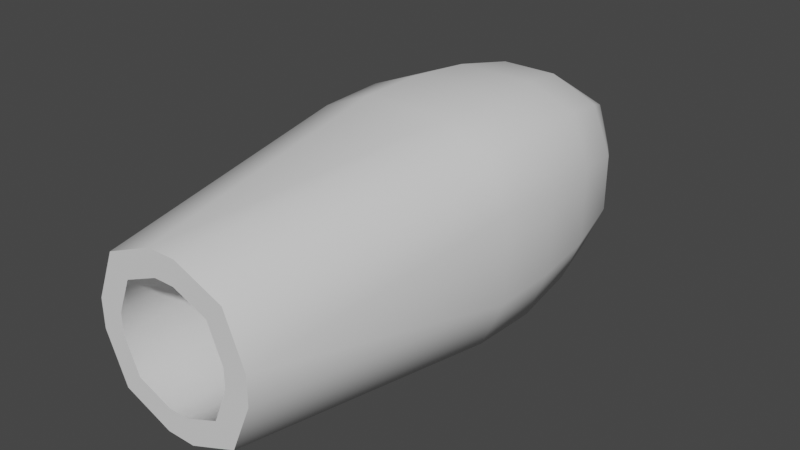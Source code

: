 # Source: GunBIG.blend  (saved by Blender 2.90.8; exported with 4.5.12 LTS)
import bpy
from mathutils import Matrix  # noqa: F401  (used for matrix-valued properties, if any)

bpy.ops.wm.read_factory_settings(use_empty=True)
scene = bpy.context.scene
scene.name = 'Scene'

# ---- collections
col_collection = bpy.data.collections.new('Collection'); scene.collection.children.link(col_collection)

# ---- materials (node trees are filled in below, after node groups)
mat_material = bpy.data.materials.new('Material')
mat_material.alpha_threshold = 0.0
mat_material.use_transparent_shadow = False
mat_material.line_color = (0.0, 0.0, 0.0, 1.0)

# ---- node groups
ng_auto_smooth = bpy.data.node_groups.new('Auto Smooth', 'GeometryNodeTree')
_s = ng_auto_smooth.interface.new_socket(name='Geometry', in_out='OUTPUT', socket_type='NodeSocketGeometry')
_s = ng_auto_smooth.interface.new_socket(name='Geometry', in_out='INPUT', socket_type='NodeSocketGeometry')
_s = ng_auto_smooth.interface.new_socket(name='Angle', in_out='INPUT', socket_type='NodeSocketFloat')
_s.subtype = 'ANGLE'
_s.min_value = 0.0
_s.max_value = 3.142
ng_auto_smooth.is_modifier = True
_N = ng_auto_smooth.nodes; _L = ng_auto_smooth.links
n0 = _N.new('NodeGroupOutput'); n0.name = 'Group Output'; n0.location = (480, -100)
n1 = _N.new('NodeGroupInput'); n1.name = 'Group Input'; n1.location = (-420, -300)
n2 = _N.new('NodeGroupInput'); n2.name = 'Group Input.001'; n2.location = (-60, -100)
n3 = _N.new('GeometryNodeSetShadeSmooth'); n3.name = 'Set Shade Smooth'; n3.location = (120, -100)
n3.domain = 'EDGE'
n4 = _N.new('GeometryNodeSetShadeSmooth'); n4.name = 'Set Shade Smooth.001'; n4.location = (300, -100)
n5 = _N.new('GeometryNodeInputMeshEdgeAngle'); n5.name = 'Edge Angle'; n5.location = (-420, -220)
n6 = _N.new('GeometryNodeInputEdgeSmooth'); n6.name = 'Is Edge Smooth'; n6.location = (-60, -160)
n7 = _N.new('GeometryNodeInputShadeSmooth'); n7.name = 'Is Face Smooth'; n7.location = (-240, -340)
n8 = _N.new('FunctionNodeBooleanMath'); n8.name = 'Boolean Math'; n8.location = (-60, -220)
n9 = _N.new('FunctionNodeCompare'); n9.name = 'Compare'; n9.location = (-240, -180)
n9.operation = 'LESS_EQUAL'
_L.new(n5.outputs[0], n9.inputs[0])
_L.new(n4.outputs[0], n0.inputs[0])
_L.new(n1.outputs[1], n9.inputs[1])
_L.new(n9.outputs[0], n8.inputs[0])
_L.new(n7.outputs[0], n8.inputs[1])
_L.new(n2.outputs[0], n3.inputs[0])
_L.new(n6.outputs[0], n3.inputs[1])
_L.new(n3.outputs[0], n4.inputs[0])
_L.new(n8.outputs[0], n3.inputs[2])
n0.is_active_output = True

# ---- material node trees
mat_material.use_nodes = True; mat_material.node_tree.nodes.clear()
_N = mat_material.node_tree.nodes; _L = mat_material.node_tree.links
n0 = _N.new('ShaderNodeOutputMaterial'); n0.name = 'Material Output'; n0.location = (300, 300)
n1 = _N.new('ShaderNodeBsdfPrincipled'); n1.name = 'Principled BSDF'; n1.location = (10, 300)
n1.distribution = 'GGX'
n1.subsurface_method = 'BURLEY'
n1.inputs[2].default_value = 1.0
n1.inputs[3].default_value = 1.45
n1.inputs[27].default_value = (0.0, 0.0, 0.0, 1.0)
n1.inputs[28].default_value = 1.0
_L.new(n1.outputs[0], n0.inputs[0])
n0.is_active_output = True

# ---- world
world_world = bpy.data.worlds.new('World'); scene.world = world_world
world_world.use_nodes = True; world_world.node_tree.nodes.clear()
_N = world_world.node_tree.nodes; _L = world_world.node_tree.links
n0 = _N.new('ShaderNodeOutputWorld'); n0.name = 'World Output'; n0.location = (300, 300)
n1 = _N.new('ShaderNodeBackground'); n1.name = 'Background'; n1.location = (10, 300)
n1.inputs[0].default_value = (0.05088, 0.05088, 0.05088, 1.0)
_L.new(n1.outputs[0], n0.inputs[0])
n0.is_active_output = True
world_world.color = (0.05088, 0.05088, 0.05088)
world_world.use_sun_shadow = False
world_world.sun_shadow_jitter_overblur = 0.0

# ---- meshes
me_cube = bpy.data.meshes.new('Cube')
me_cube.from_pydata([(0.1497, 0.6049, 0.1497), (0.2401, 0.049, 0.8133), (0.8133, 0.049, 0.2401), (0.1744, 0.4421, 0.5797), (0.5157, 0.3699, 0.5157), (0.6436, 0.049, 0.6436), (0.5797, 0.4421, 0.1744), (0.2401, 0.049, -0.8133), (0.1497, 0.6049, -0.1497), (0.8133, 0.049, -0.2401), (0.1744, 0.4421, -0.5797), (0.5157, 0.3699, -0.5157), (0.5797, 0.4421, -0.1744), (0.6436, 0.049, -0.6436), (0.9383, -1.561, 0.3703), (0.9011, -0.4441, 0.3278), (0.3278, -0.4441, 0.9011), (0.3703, -1.561, 0.9383), (0.953, -1.002, 0.3491), (0.7818, -0.9997, 0.7818), (0.7261, -0.4044, 0.7261), (0.3491, -1.002, 0.953), (0.7692, -1.586, 0.7692), (0.9383, -1.561, -0.3703), (0.3703, -1.561, -0.9383), (0.3278, -0.4441, -0.9011), (0.9011, -0.4441, -0.3278), (0.7692, -1.586, -0.7692), (0.7818, -0.9997, -0.7818), (0.3491, -1.002, -0.953), (0.7261, -0.4044, -0.7261), (0.953, -1.002, -0.3491), (-0.1497, 0.6049, 0.1497), (-0.8133, 0.049, 0.2401), (-0.2401, 0.049, 0.8133), (-0.5797, 0.4421, 0.1744), (-0.5157, 0.3699, 0.5157), (-0.6436, 0.049, 0.6436), (-0.1744, 0.4421, 0.5797), (-0.8133, 0.049, -0.2401), (-0.1497, 0.6049, -0.1497), (-0.2401, 0.049, -0.8133), (-0.5797, 0.4421, -0.1744), (-0.5157, 0.3699, -0.5157), (-0.1744, 0.4421, -0.5797), (-0.6436, 0.049, -0.6436), (-0.9383, -1.561, 0.3703), (-0.3703, -1.561, 0.9383), (-0.3278, -0.4441, 0.9011), (-0.9011, -0.4441, 0.3278), (-0.7692, -1.586, 0.7692), (-0.7818, -0.9997, 0.7818), (-0.3491, -1.002, 0.953), (-0.7261, -0.4044, 0.7261), (-0.953, -1.002, 0.3491), (-0.3278, -0.4441, -0.9011), (-0.3703, -1.561, -0.9383), (-0.9383, -1.561, -0.3703), (-0.9011, -0.4441, -0.3278), (-0.3491, -1.002, -0.953), (-0.7818, -0.9997, -0.7818), (-0.7692, -1.586, -0.7692), (-0.953, -1.002, -0.3491), (-0.7261, -0.4044, -0.7261), (-0.6863, -3.854, -0.1183), (-0.1183, -3.854, -0.6863), (-0.5199, -3.854, -0.5199), (-0.1183, -3.854, 0.6863), (-0.6863, -3.854, 0.1183), (-0.5199, -3.854, 0.5199), (0.6863, -3.854, 0.1183), (0.1183, -3.854, 0.6863), (0.5199, -3.854, 0.5199), (0.1183, -3.854, -0.6863), (0.6863, -3.854, -0.1183), (0.5199, -3.854, -0.5199), (-0.08402, -3.854, -0.4875), (-0.3693, -3.854, -0.3693), (-0.4875, -3.854, -0.08402), (-0.3693, -3.854, 0.3693), (-0.08402, -3.854, 0.4875), (-0.4875, -3.854, 0.08402), (0.4875, -3.854, -0.08402), (0.3693, -3.854, -0.3693), (0.08402, -3.854, -0.4875), (0.3693, -3.854, 0.3693), (0.4875, -3.854, 0.08402), (0.08402, -3.854, 0.4875), (-0.1081, -1.471, -0.6271), (-0.4751, -1.471, -0.4751), (-0.6271, -1.471, -0.1081), (-0.4751, -1.471, 0.4751), (-0.1081, -1.471, 0.6271), (-0.6271, -1.471, 0.1081), (0.6271, -1.471, -0.1081), (0.4751, -1.471, -0.4751), (0.1081, -1.471, -0.6271), (0.4751, -1.471, 0.4751), (0.6271, -1.471, 0.1081), (0.1081, -1.471, 0.6271)], [], [(41, 7, 25, 55), (68, 64, 78, 81), (46, 57, 64, 68), (23, 14, 70, 74), (1, 34, 48, 16), (9, 2, 15, 26), (58, 49, 33, 39), (56, 24, 73, 65), (17, 47, 67, 71), (0, 3, 4, 6), (1, 5, 4, 3), (2, 6, 4, 5), (7, 10, 11, 13), (8, 12, 11, 10), (9, 13, 11, 12), (14, 18, 19, 22), (15, 20, 19, 18), (16, 21, 19, 20), (17, 22, 19, 21), (23, 27, 28, 31), (24, 29, 28, 27), (25, 30, 28, 29), (26, 31, 28, 30), (32, 35, 36, 38), (33, 37, 36, 35), (34, 38, 36, 37), (39, 42, 43, 45), (40, 44, 43, 42), (41, 45, 43, 44), (46, 50, 51, 54), (47, 52, 51, 50), (48, 53, 51, 52), (49, 54, 51, 53), (55, 59, 60, 63), (56, 61, 60, 59), (57, 62, 60, 61), (58, 63, 60, 62), (41, 55, 63, 45), (45, 63, 58, 39), (7, 41, 44, 10), (10, 44, 40, 8), (2, 9, 12, 6), (6, 12, 8, 0), (57, 46, 54, 62), (62, 54, 49, 58), (14, 23, 31, 18), (18, 31, 26, 15), (32, 40, 42, 35), (35, 42, 39, 33), (16, 48, 52, 21), (21, 52, 47, 17), (1, 16, 20, 5), (5, 20, 15, 2), (55, 25, 29, 59), (59, 29, 24, 56), (48, 34, 37, 53), (53, 37, 33, 49), (34, 1, 3, 38), (38, 3, 0, 32), (25, 7, 13, 30), (30, 13, 9, 26), (56, 65, 66, 61), (61, 66, 64, 57), (67, 47, 50, 69), (69, 50, 46, 68), (23, 74, 75, 27), (27, 75, 73, 24), (70, 14, 22, 72), (72, 22, 17, 71), (40, 32, 0, 8), (84, 83, 95, 96), (73, 75, 83, 84), (74, 70, 86, 82), (64, 66, 77, 78), (71, 67, 80, 87), (75, 74, 82, 83), (72, 71, 87, 85), (66, 65, 76, 77), (69, 68, 81, 79), (70, 72, 85, 86), (65, 73, 84, 76), (67, 69, 79, 80), (96, 95, 94, 98, 97, 99, 92, 91, 93, 90, 89, 88), (80, 79, 91, 92), (87, 80, 92, 99), (86, 85, 97, 98), (79, 81, 93, 91), (76, 84, 96, 88), (77, 76, 88, 89), (85, 87, 99, 97), (83, 82, 94, 95), (81, 78, 90, 93), (78, 77, 89, 90), (82, 86, 98, 94)])
me_cube.polygons.foreach_set('use_smooth', [True] * 94)
_uv = me_cube.uv_layers.new(name='UVMap')
_uv.uv.foreach_set('vector', [0.2124, 0.5866, 0.2876, 0.5866, 0.2953, 0.6634, 0.2047, 0.6634, 0.5215, 0.0, 0.4785, 0.0, 0.4785, 0.0, 0.5215, 0.0, 0.5487, 0.0, 0.4513, 0.0, 0.4785, 0.0, 0.5215, 0.0, 0.4513, 0.75, 0.5487, 0.75, 0.5215, 0.75, 0.4785, 0.75, 0.7124, 0.5866, 0.7876, 0.5866, 0.7953, 0.6634, 0.7047, 0.6634, 0.4624, 0.5866, 0.5376, 0.5866, 0.5453, 0.6634, 0.4547, 0.6634, 0.4547, 0.08659, 0.5453, 0.08659, 0.5376, 0.1634, 0.4624, 0.1634, 0.2013, 0.75, 0.2987, 0.75, 0.2715, 0.75, 0.2285, 0.75, 0.7013, 0.75, 0.7987, 0.75, 0.7715, 0.75, 0.7285, 0.75, 0.5262, 0.4012, 0.625, 0.4055, 0.6134, 0.4964, 0.5305, 0.5, 0.7124, 0.5866, 0.625, 0.5777, 0.6134, 0.4964, 0.7195, 0.5, 0.5376, 0.5866, 0.5305, 0.5, 0.6134, 0.4964, 0.625, 0.5777, 0.2876, 0.5866, 0.2805, 0.5, 0.375, 0.508, 0.375, 0.5777, 0.4738, 0.4012, 0.4695, 0.5, 0.375, 0.508, 0.375, 0.4055, 0.4624, 0.5866, 0.375, 0.5777, 0.375, 0.508, 0.4695, 0.5, 0.5487, 0.75, 0.5436, 0.75, 0.625, 0.7471, 0.625, 0.75, 0.5453, 0.6634, 0.625, 0.6485, 0.625, 0.7471, 0.5436, 0.75, 0.7047, 0.6634, 0.7064, 0.75, 0.625, 0.7471, 0.625, 0.6485, 0.7013, 0.75, 0.625, 0.75, 0.625, 0.7471, 0.7064, 0.75, 0.4513, 0.75, 0.375, 0.75, 0.375, 0.7471, 0.4564, 0.75, 0.2987, 0.75, 0.2936, 0.75, 0.375, 0.7471, 0.375, 0.75, 0.2953, 0.6634, 0.375, 0.6485, 0.375, 0.7471, 0.2936, 0.75, 0.4547, 0.6634, 0.4564, 0.75, 0.375, 0.7471, 0.375, 0.6485, 0.5262, 0.3488, 0.5305, 0.25, 0.5902, 0.25, 0.625, 0.3445, 0.5376, 0.1634, 0.625, 0.1723, 0.625, 0.2259, 0.5305, 0.25, 0.7876, 0.5866, 0.7805, 0.5, 0.8402, 0.5, 0.875, 0.5777, 0.4624, 0.1634, 0.4695, 0.25, 0.4098, 0.25, 0.375, 0.1723, 0.4738, 0.3488, 0.375, 0.3445, 0.375, 0.2848, 0.4695, 0.25, 0.2124, 0.5866, 0.125, 0.5777, 0.125, 0.5241, 0.2195, 0.5, 0.5487, 0.0, 0.625, 0.0, 0.625, 0.0, 0.5436, 0.0, 0.7987, 0.75, 0.7936, 0.75, 0.8477, 0.75, 0.875, 0.75, 0.7953, 0.6634, 0.875, 0.6485, 0.875, 0.7386, 0.7936, 0.75, 0.5453, 0.08659, 0.5436, 0.0, 0.5977, 0.0, 0.625, 0.1015, 0.2047, 0.6634, 0.2064, 0.75, 0.1523, 0.75, 0.125, 0.6485, 0.2013, 0.75, 0.125, 0.75, 0.125, 0.75, 0.2064, 0.75, 0.4513, 0.0, 0.4564, 0.0, 0.4023, 0.0, 0.375, 0.0, 0.4547, 0.08659, 0.375, 0.1015, 0.375, 0.01141, 0.4564, 0.0, 0.2124, 0.5866, 0.2047, 0.6634, 0.125, 0.6485, 0.125, 0.5777, 0.375, 0.1723, 0.375, 0.1015, 0.4547, 0.08659, 0.4624, 0.1634, 0.2876, 0.5866, 0.2124, 0.5866, 0.2195, 0.5, 0.2805, 0.5, 0.375, 0.4055, 0.375, 0.3445, 0.4738, 0.3488, 0.4738, 0.4012, 0.5376, 0.5866, 0.4624, 0.5866, 0.4695, 0.5, 0.5305, 0.5, 0.5305, 0.5, 0.4695, 0.5, 0.4738, 0.4012, 0.5262, 0.4012, 0.4513, 0.0, 0.5487, 0.0, 0.5436, 0.0, 0.4564, 0.0, 0.4564, 0.0, 0.5436, 0.0, 0.5453, 0.08659, 0.4547, 0.08659, 0.5487, 0.75, 0.4513, 0.75, 0.4564, 0.75, 0.5436, 0.75, 0.5436, 0.75, 0.4564, 0.75, 0.4547, 0.6634, 0.5453, 0.6634, 0.5262, 0.3488, 0.4738, 0.3488, 0.4695, 0.25, 0.5305, 0.25, 0.5305, 0.25, 0.4695, 0.25, 0.4624, 0.1634, 0.5376, 0.1634, 0.7047, 0.6634, 0.7953, 0.6634, 0.7936, 0.75, 0.7064, 0.75, 0.7064, 0.75, 0.7936, 0.75, 0.7987, 0.75, 0.7013, 0.75, 0.7124, 0.5866, 0.7047, 0.6634, 0.625, 0.6485, 0.625, 0.5777, 0.625, 0.5777, 0.625, 0.6485, 0.5453, 0.6634, 0.5376, 0.5866, 0.2047, 0.6634, 0.2953, 0.6634, 0.2936, 0.75, 0.2064, 0.75, 0.2064, 0.75, 0.2936, 0.75, 0.2987, 0.75, 0.2013, 0.75, 0.7953, 0.6634, 0.7876, 0.5866, 0.875, 0.5777, 0.875, 0.6485, 0.625, 0.1015, 0.625, 0.1723, 0.5376, 0.1634, 0.5453, 0.08659, 0.7876, 0.5866, 0.7124, 0.5866, 0.7195, 0.5, 0.7805, 0.5, 0.625, 0.3445, 0.625, 0.4055, 0.5262, 0.4012, 0.5262, 0.3488, 0.2953, 0.6634, 0.2876, 0.5866, 0.375, 0.5777, 0.375, 0.6485, 0.375, 0.6485, 0.375, 0.5777, 0.4624, 0.5866, 0.4547, 0.6634, 0.2013, 0.75, 0.2285, 0.75, 0.125, 0.75, 0.125, 0.75, 0.375, 0.0, 0.375, 0.0, 0.4785, 0.0, 0.4513, 0.0, 0.7715, 0.75, 0.7987, 0.75, 0.875, 0.75, 0.875, 0.75, 0.625, 0.0, 0.625, 0.0, 0.5487, 0.0, 0.5215, 0.0, 0.4513, 0.75, 0.4785, 0.75, 0.3851, 0.7601, 0.375, 0.75, 0.375, 0.75, 0.3851, 0.7601, 0.2715, 0.75, 0.2987, 0.75, 0.5215, 0.75, 0.5487, 0.75, 0.625, 0.75, 0.6149, 0.7601, 0.6149, 0.7601, 0.625, 0.75, 0.7013, 0.75, 0.7285, 0.75, 0.4738, 0.3488, 0.5262, 0.3488, 0.5262, 0.4012, 0.4738, 0.4012, 0.2715, 0.75, 0.3851, 0.7601, 0.3851, 0.7601, 0.2715, 0.75, 0.2715, 0.75, 0.3851, 0.7601, 0.3851, 0.7601, 0.2715, 0.75, 0.4785, 0.75, 0.5215, 0.75, 0.5215, 0.75, 0.4785, 0.75, 0.4785, 0.0, 0.375, 0.0, 0.375, 0.0, 0.4785, 0.0, 0.7285, 0.75, 0.7715, 0.75, 0.7715, 0.75, 0.7285, 0.75, 0.3851, 0.7601, 0.4785, 0.75, 0.4785, 0.75, 0.3851, 0.7601, 0.6149, 0.7601, 0.7285, 0.75, 0.7285, 0.75, 0.6149, 0.7601, 0.125, 0.75, 0.2285, 0.75, 0.2285, 0.75, 0.125, 0.75, 0.625, 0.0, 0.5215, 0.0, 0.5215, 0.0, 0.625, 0.0, 0.5215, 0.75, 0.6149, 0.7601, 0.6149, 0.7601, 0.5215, 0.75, 0.2285, 0.75, 0.2715, 0.75, 0.2715, 0.75, 0.2285, 0.75, 0.7715, 0.75, 0.875, 0.75, 0.875, 0.75, 0.7715, 0.75, 0.375, 0.8535, 0.3851, 0.7601, 0.4785, 0.75, 0.5215, 0.75, 0.6149, 0.7601, 0.625, 0.8535, 0.625, 0.8965, 0.5947, 0.9697, 0.5215, 1.0, 0.4785, 1.0, 0.4053, 0.9697, 0.375, 0.8965, 0.7715, 0.75, 0.875, 0.75, 0.875, 0.75, 0.7715, 0.75, 0.7285, 0.75, 0.7715, 0.75, 0.7715, 0.75, 0.7285, 0.75, 0.5215, 0.75, 0.6149, 0.7601, 0.6149, 0.7601, 0.5215, 0.75, 0.625, 0.0, 0.5215, 0.0, 0.5215, 0.0, 0.625, 0.0, 0.2285, 0.75, 0.2715, 0.75, 0.2715, 0.75, 0.2285, 0.75, 0.125, 0.75, 0.2285, 0.75, 0.2285, 0.75, 0.125, 0.75, 0.6149, 0.7601, 0.7285, 0.75, 0.7285, 0.75, 0.6149, 0.7601, 0.3851, 0.7601, 0.4785, 0.75, 0.4785, 0.75, 0.3851, 0.7601, 0.5215, 0.0, 0.4785, 0.0, 0.4785, 0.0, 0.5215, 0.0, 0.4785, 0.0, 0.375, 0.0, 0.375, 0.0, 0.4785, 0.0, 0.4785, 0.75, 0.5215, 0.75, 0.5215, 0.75, 0.4785, 0.75])
me_cube.materials.append(mat_material)
me_cube.use_remesh_preserve_volume = False
me_cube.use_remesh_preserve_attributes = False
me_cube.use_mirror_vertex_groups = False
me_cube.update()

# ---- objects
ob_cube = bpy.data.objects.new('Cube', me_cube)

# ---- transforms, parenting, visibility, modifiers, constraints
ob_cube.location = (0.0, 0.0, 0.0)
ob_cube.lock_rotations_4d = False
ob_cube.empty_display_type = 'ARROWS'
ob_cube.lineart.crease_threshold = 0.0
_m = ob_cube.modifiers.new('Auto Smooth', 'NODES')
_m.node_group = ng_auto_smooth
_gi = [s.identifier for s in ng_auto_smooth.interface.items_tree if s.item_type == 'SOCKET' and s.in_out == 'INPUT']
_m[_gi[1]] = 0.9948  # Angle

# ---- collection membership
col_collection.objects.link(ob_cube)

# ---- scene / render settings (as saved in the file)
scene.frame_start = 1; scene.frame_end = 250; scene.frame_set(1)
scene.render.engine = 'BLENDER_EEVEE_NEXT'
scene.cycles.use_denoising = False
scene.cycles.samples = 128
scene.cycles.sampling_pattern = 'TABULATED_SOBOL'
scene.cycles.use_adaptive_sampling = False
scene.cycles.use_light_tree = False
scene.view_settings.view_transform = 'Filmic'
bpy.context.view_layer.update()

# ---- added for rendering (the .blend has no active camera and no usable light): camera, sun
cam_auto = bpy.data.cameras.new('AutoCamera')
cam_auto.lens = 50.0
cam_auto.sensor_width = 36.0
cam_auto.clip_end = 1000.0
ob_auto_camera = bpy.data.objects.new('AutoCamera', cam_auto)
scene.collection.objects.link(ob_auto_camera)
ob_auto_camera.location = (4.82098, -7.40996, 3.85679)
ob_auto_camera.rotation_euler = (1.09748, -7.21219e-08, 0.694738)
scene.camera = ob_auto_camera
light_auto_sun = bpy.data.lights.new('AutoSun', 'SUN')
light_auto_sun.energy = 3.0
light_auto_sun.angle = 0.0523599
ob_auto_sun = bpy.data.objects.new('AutoSun', light_auto_sun)
scene.collection.objects.link(ob_auto_sun)
ob_auto_sun.rotation_euler = (0.872665, 0.174533, 0.523599)
bpy.context.view_layer.update()
